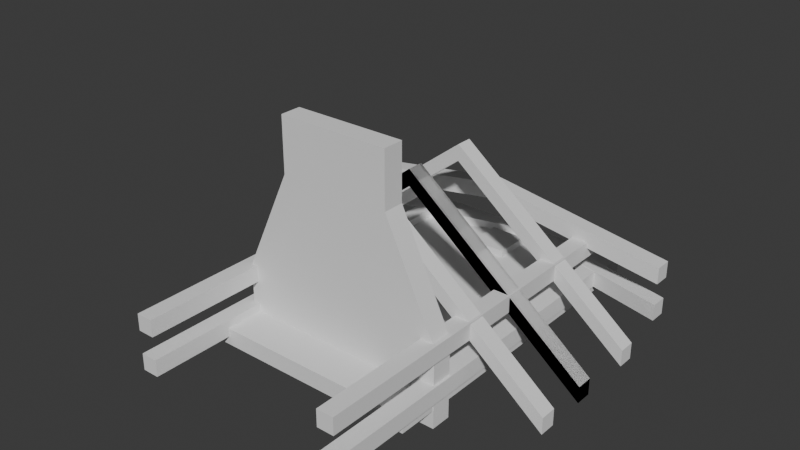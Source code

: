 # Source: Shop.blend  (saved by Blender 4.0.36; exported with 4.5.12 LTS)
import bpy
from mathutils import Matrix  # noqa: F401  (used for matrix-valued properties, if any)

bpy.ops.wm.read_factory_settings(use_empty=True)
scene = bpy.context.scene
scene.name = 'Scene'

# ---- collections
col_collection = bpy.data.collections.new('Collection'); scene.collection.children.link(col_collection)

# ---- world
world_world = bpy.data.worlds.new('World'); scene.world = world_world
world_world.use_nodes = True; world_world.node_tree.nodes.clear()
_N = world_world.node_tree.nodes; _L = world_world.node_tree.links
n0 = _N.new('ShaderNodeOutputWorld'); n0.name = 'World Output'; n0.location = (300, 300)
n1 = _N.new('ShaderNodeBackground'); n1.name = 'Background'; n1.location = (10, 300)
n1.inputs[0].default_value = (0.05088, 0.05088, 0.05088, 1.0)
_L.new(n1.outputs[0], n0.inputs[0])
n0.is_active_output = True
world_world.color = (0.05088, 0.05088, 0.05088)
world_world.use_sun_shadow = False
world_world.sun_shadow_jitter_overblur = 0.0

# ---- meshes
me_plane = bpy.data.meshes.new('Plane')
me_plane.from_pydata([(-5.809, -8.481, -0.8974), (6.223, -8.481, -0.8974), (-5.809, 10.94, -0.8974), (6.223, 10.94, -0.8974), (-5.837, -6.229, -2.908), (-0.05099, 6.877, 3.493), (-5.837, -5.04, -2.908), (-0.05099, 6.877, 2.533), (6.251, -6.229, -2.908), (6.251, -5.04, -2.908), (5.431, 8.276, -1.377), (5.431, 8.276, -0.4176), (5.431, -13.21, -1.377), (5.431, -13.21, -0.4176), (6.391, 8.276, -1.377), (6.391, 8.276, -0.4176), (6.391, -13.21, -1.377), (6.391, -13.21, -0.4176), (5.431, 8.276, 0.905), (5.431, 8.276, 1.865), (5.431, -13.21, 0.905), (5.431, -13.21, 1.865), (6.391, 8.276, 0.905), (6.391, 8.276, 1.865), (6.391, -13.21, 0.905), (6.391, -13.21, 1.865), (-6.381, 8.276, -1.377), (-6.381, 8.276, -0.4176), (-6.381, -13.21, -1.377), (-6.381, -13.21, -0.4176), (-5.421, 8.276, -1.377), (-5.421, 8.276, -0.4176), (-5.421, -13.21, -1.377), (-5.421, -13.21, -0.4176), (-6.38, 8.276, 0.905), (-6.38, 8.276, 1.865), (-6.38, -13.21, 0.905), (-6.38, -13.21, 1.865), (-5.42, 8.276, 0.905), (-5.42, 8.276, 1.865), (-5.42, -13.21, 0.905), (-5.42, -13.21, 1.865), (-10.79, -0.4101, -2.46), (-10.79, -0.4101, -1.5), (10.69, -0.4101, -2.602), (10.69, -0.4101, -1.642), (-10.79, 0.5497, -2.46), (-10.79, 0.5497, -1.5), (10.69, 0.5497, -2.602), (10.69, 0.5497, -1.642), (-10.79, 6.877, -1.352), (-10.79, 6.877, -0.3918), (10.69, 6.877, -1.352), (10.69, 6.877, -0.3918), (-10.79, 7.837, -1.352), (-10.79, 7.837, -0.3918), (10.69, 7.837, -1.352), (10.69, 7.837, -0.3918), (-0.05099, -0.4101, 5.923), (-0.05099, -0.4101, 6.883), (-0.05099, 0.5497, 5.923), (-0.05099, 0.5497, 6.883), (-10.79, -0.4101, -2.46), (-10.79, -0.4101, -1.5), (10.69, -0.4101, -2.602), (10.69, -0.4101, -1.642), (-10.79, 0.5497, -2.46), (-10.79, 0.5497, -1.5), (10.69, 0.5497, -2.602), (10.69, 0.5497, -1.642), (-0.05099, -0.4101, 5.923), (-0.05099, -0.4101, 6.883), (-0.05099, 0.5497, 5.923), (-0.05099, 0.5497, 6.883), (-10.79, 3.723, -2.46), (-10.79, 3.723, -1.5), (10.69, 3.723, -2.602), (10.69, 3.723, -1.642), (-10.79, 4.683, -2.46), (-10.79, 4.683, -1.5), (10.69, 4.683, -2.602), (10.69, 4.683, -1.642), (-0.05099, 3.723, 5.923), (-0.05099, 3.723, 6.883), (-0.05099, 4.683, 5.923), (-0.05099, 4.683, 6.883), (-10.79, -3.629, -2.46), (-10.79, -3.629, -1.5), (10.69, -3.629, -2.602), (10.69, -3.629, -1.642), (-10.79, -2.669, -2.46), (-10.79, -2.669, -1.5), (10.69, -2.669, -2.602), (10.69, -2.669, -1.642), (-0.05099, -3.629, 5.923), (-0.05099, -3.629, 6.883), (-0.05099, -2.669, 5.923), (-0.05099, -2.669, 6.883), (-10.79, 6.877, 0.8684), (-10.79, 6.877, 1.828), (10.69, 6.877, 0.8684), (10.69, 6.877, 1.828), (-10.79, 7.837, 0.8684), (-10.79, 7.837, 1.828), (10.69, 7.837, 0.8684), (10.69, 7.837, 1.828), (6.251, -6.229, 1.629), (3.316, -6.229, 7.732), (3.316, -5.04, 7.732), (6.251, -5.04, 1.629), (-3.043, -6.229, 7.732), (-5.837, -6.229, 1.77), (-5.837, -5.04, 1.77), (-3.043, -5.04, 7.732), (-0.05099, 7.837, 2.533), (-0.05099, 7.837, 3.493), (-0.05099, 9.604, -1.352), (-0.05099, 9.604, -0.3918), (-0.05099, 10.56, -1.352), (-0.05099, 10.56, -0.3918), (-10.79, 7.837, -1.352), (-0.05099, 10.56, -1.352), (-1.146, 6.798, -2.644), (-1.146, 6.798, -0.4972), (-1.146, 8.945, -2.644), (-1.146, 8.945, -0.4972), (1.001, 6.798, -2.644), (1.001, 6.798, -0.4972), (1.001, 8.945, -2.644), (1.001, 8.945, -0.4972), (3.316, -5.04, 10.84), (3.316, -6.229, 10.84), (-3.043, -6.229, 10.84), (-3.043, -5.04, 10.84), (-5.809, 10.94, -1.869), (-5.809, -8.481, -1.869), (6.223, -8.481, -1.869), (6.223, 10.94, -1.869)], [(120, 121)], [(0, 1, 3, 2), (113, 110, 132, 133), (4, 111, 112, 6), (105, 115, 5, 101), (6, 9, 8, 4), (9, 109, 106, 8), (10, 12, 13, 11), (12, 16, 17, 13), (16, 14, 15, 17), (14, 10, 11, 15), (12, 10, 14, 16), (17, 15, 11, 13), (18, 20, 21, 19), (20, 24, 25, 21), (24, 22, 23, 25), (22, 18, 19, 23), (20, 18, 22, 24), (25, 23, 19, 21), (26, 28, 29, 27), (28, 32, 33, 29), (32, 30, 31, 33), (30, 26, 27, 31), (28, 26, 30, 32), (33, 31, 27, 29), (34, 36, 37, 35), (36, 40, 41, 37), (40, 38, 39, 41), (38, 34, 35, 39), (36, 34, 38, 40), (41, 39, 35, 37), (58, 59, 45, 44), (44, 45, 49, 48), (60, 61, 47, 46), (46, 47, 43, 42), (58, 60, 46, 42), (61, 59, 43, 47), (116, 52, 53, 117), (52, 56, 57, 53), (118, 54, 55, 119), (54, 50, 51, 55), (116, 50, 54, 118), (119, 55, 51, 117), (49, 45, 59, 61), (44, 48, 60, 58), (48, 49, 61, 60), (42, 43, 59, 58), (70, 64, 65, 71), (64, 68, 69, 65), (72, 66, 67, 73), (66, 62, 63, 67), (70, 62, 66, 72), (73, 67, 63, 71), (69, 73, 71, 65), (64, 70, 72, 68), (68, 72, 73, 69), (62, 70, 71, 63), (82, 76, 77, 83), (76, 80, 81, 77), (84, 78, 79, 85), (78, 74, 75, 79), (82, 74, 78, 84), (85, 79, 75, 83), (81, 85, 83, 77), (76, 82, 84, 80), (80, 84, 85, 81), (74, 82, 83, 75), (94, 88, 89, 95), (88, 92, 93, 89), (96, 90, 91, 97), (90, 86, 87, 91), (94, 86, 90, 96), (97, 91, 87, 95), (93, 97, 95, 89), (88, 94, 96, 92), (92, 96, 97, 93), (86, 94, 95, 87), (7, 100, 101, 5), (100, 104, 105, 101), (114, 102, 103, 115), (102, 98, 99, 103), (7, 98, 102, 114), (115, 103, 99, 5), (108, 107, 106, 109), (6, 112, 113, 108, 109, 9), (110, 113, 112, 111), (8, 106, 107, 110, 111, 4), (100, 7, 114, 104), (104, 114, 115, 105), (98, 7, 5, 99), (57, 119, 117, 53), (52, 116, 118, 56), (56, 118, 119, 57), (50, 116, 117, 51), (122, 123, 125, 124), (124, 125, 129, 128), (128, 129, 127, 126), (126, 127, 123, 122), (124, 128, 126, 122), (129, 125, 123, 127), (130, 133, 132, 131), (107, 108, 130, 131), (110, 107, 131, 132), (108, 113, 133, 130), (135, 134, 137, 136), (3, 137, 134, 2), (0, 135, 136, 1), (1, 136, 137, 3), (2, 134, 135, 0)])
_uv = me_plane.uv_layers.new(name='UVMap')
_uv.uv.foreach_set('vector', [0.0, 0.0, 1.0, 0.0, 1.0, 1.0, 0.0, 1.0, 0.625, 0.25, 0.625, 0.0, 0.625, 0.0, 0.625, 0.25, 0.375, 0.0, 0.5315, 0.0, 0.5315, 0.25, 0.375, 0.25, 0.625, 0.5, 0.625, 0.625, 0.875, 0.625, 0.875, 0.5, 0.125, 0.5, 0.375, 0.5, 0.375, 0.75, 0.125, 0.75, 0.375, 0.5, 0.5268, 0.5, 0.5268, 0.75, 0.375, 0.75, 0.375, 0.0, 0.375, 0.25, 0.625, 0.25, 0.625, 0.0, 0.375, 0.25, 0.375, 0.5, 0.625, 0.5, 0.625, 0.25, 0.375, 0.5, 0.375, 0.75, 0.625, 0.75, 0.625, 0.5, 0.375, 0.75, 0.375, 1.0, 0.625, 1.0, 0.625, 0.75, 0.125, 0.5, 0.125, 0.75, 0.375, 0.75, 0.375, 0.5, 0.625, 0.5, 0.625, 0.75, 0.875, 0.75, 0.875, 0.5, 0.375, 0.0, 0.375, 0.25, 0.625, 0.25, 0.625, 0.0, 0.375, 0.25, 0.375, 0.5, 0.625, 0.5, 0.625, 0.25, 0.375, 0.5, 0.375, 0.75, 0.625, 0.75, 0.625, 0.5, 0.375, 0.75, 0.375, 1.0, 0.625, 1.0, 0.625, 0.75, 0.125, 0.5, 0.125, 0.75, 0.375, 0.75, 0.375, 0.5, 0.625, 0.5, 0.625, 0.75, 0.875, 0.75, 0.875, 0.5, 0.375, 0.0, 0.375, 0.25, 0.625, 0.25, 0.625, 0.0, 0.375, 0.25, 0.375, 0.5, 0.625, 0.5, 0.625, 0.25, 0.375, 0.5, 0.375, 0.75, 0.625, 0.75, 0.625, 0.5, 0.375, 0.75, 0.375, 1.0, 0.625, 1.0, 0.625, 0.75, 0.125, 0.5, 0.125, 0.75, 0.375, 0.75, 0.375, 0.5, 0.625, 0.5, 0.625, 0.75, 0.875, 0.75, 0.875, 0.5, 0.375, 0.0, 0.375, 0.25, 0.625, 0.25, 0.625, 0.0, 0.375, 0.25, 0.375, 0.5, 0.625, 0.5, 0.625, 0.25, 0.375, 0.5, 0.375, 0.75, 0.625, 0.75, 0.625, 0.5, 0.375, 0.75, 0.375, 1.0, 0.625, 1.0, 0.625, 0.75, 0.125, 0.5, 0.125, 0.75, 0.375, 0.75, 0.375, 0.5, 0.625, 0.5, 0.625, 0.75, 0.875, 0.75, 0.875, 0.5, 0.375, 0.125, 0.625, 0.125, 0.625, 0.25, 0.375, 0.25, 0.375, 0.25, 0.625, 0.25, 0.625, 0.5, 0.375, 0.5, 0.375, 0.625, 0.625, 0.625, 0.625, 0.75, 0.375, 0.75, 0.375, 0.75, 0.625, 0.75, 0.625, 1.0, 0.375, 1.0, 0.125, 0.625, 0.375, 0.625, 0.375, 0.75, 0.125, 0.75, 0.625, 0.625, 0.875, 0.625, 0.875, 0.75, 0.625, 0.75, 0.375, 0.125, 0.375, 0.25, 0.625, 0.25, 0.625, 0.125, 0.375, 0.25, 0.375, 0.5, 0.625, 0.5, 0.625, 0.25, 0.375, 0.625, 0.375, 0.75, 0.625, 0.75, 0.625, 0.625, 0.375, 0.75, 0.375, 1.0, 0.625, 1.0, 0.625, 0.75, 0.125, 0.625, 0.125, 0.75, 0.375, 0.75, 0.375, 0.625, 0.625, 0.625, 0.625, 0.75, 0.875, 0.75, 0.875, 0.625, 0.625, 0.5, 0.875, 0.5, 0.875, 0.625, 0.625, 0.625, 0.125, 0.5, 0.375, 0.5, 0.375, 0.625, 0.125, 0.625, 0.375, 0.5, 0.625, 0.5, 0.625, 0.625, 0.375, 0.625, 0.375, 0.0, 0.625, 0.0, 0.625, 0.125, 0.375, 0.125, 0.375, 0.125, 0.375, 0.25, 0.625, 0.25, 0.625, 0.125, 0.375, 0.25, 0.375, 0.5, 0.625, 0.5, 0.625, 0.25, 0.375, 0.625, 0.375, 0.75, 0.625, 0.75, 0.625, 0.625, 0.375, 0.75, 0.375, 1.0, 0.625, 1.0, 0.625, 0.75, 0.125, 0.625, 0.125, 0.75, 0.375, 0.75, 0.375, 0.625, 0.625, 0.625, 0.625, 0.75, 0.875, 0.75, 0.875, 0.625, 0.625, 0.5, 0.625, 0.625, 0.875, 0.625, 0.875, 0.5, 0.125, 0.5, 0.125, 0.625, 0.375, 0.625, 0.375, 0.5, 0.375, 0.5, 0.375, 0.625, 0.625, 0.625, 0.625, 0.5, 0.375, 0.0, 0.375, 0.125, 0.625, 0.125, 0.625, 0.0, 0.375, 0.125, 0.375, 0.25, 0.625, 0.25, 0.625, 0.125, 0.375, 0.25, 0.375, 0.5, 0.625, 0.5, 0.625, 0.25, 0.375, 0.625, 0.375, 0.75, 0.625, 0.75, 0.625, 0.625, 0.375, 0.75, 0.375, 1.0, 0.625, 1.0, 0.625, 0.75, 0.125, 0.625, 0.125, 0.75, 0.375, 0.75, 0.375, 0.625, 0.625, 0.625, 0.625, 0.75, 0.875, 0.75, 0.875, 0.625, 0.625, 0.5, 0.625, 0.625, 0.875, 0.625, 0.875, 0.5, 0.125, 0.5, 0.125, 0.625, 0.375, 0.625, 0.375, 0.5, 0.375, 0.5, 0.375, 0.625, 0.625, 0.625, 0.625, 0.5, 0.375, 0.0, 0.375, 0.125, 0.625, 0.125, 0.625, 0.0, 0.375, 0.125, 0.375, 0.25, 0.625, 0.25, 0.625, 0.125, 0.375, 0.25, 0.375, 0.5, 0.625, 0.5, 0.625, 0.25, 0.375, 0.625, 0.375, 0.75, 0.625, 0.75, 0.625, 0.625, 0.375, 0.75, 0.375, 1.0, 0.625, 1.0, 0.625, 0.75, 0.125, 0.625, 0.125, 0.75, 0.375, 0.75, 0.375, 0.625, 0.625, 0.625, 0.625, 0.75, 0.875, 0.75, 0.875, 0.625, 0.625, 0.5, 0.625, 0.625, 0.875, 0.625, 0.875, 0.5, 0.125, 0.5, 0.125, 0.625, 0.375, 0.625, 0.375, 0.5, 0.375, 0.5, 0.375, 0.625, 0.625, 0.625, 0.625, 0.5, 0.375, 0.0, 0.375, 0.125, 0.625, 0.125, 0.625, 0.0, 0.375, 0.125, 0.375, 0.25, 0.625, 0.25, 0.625, 0.125, 0.375, 0.25, 0.375, 0.5, 0.625, 0.5, 0.625, 0.25, 0.375, 0.625, 0.375, 0.75, 0.625, 0.75, 0.625, 0.625, 0.375, 0.75, 0.375, 1.0, 0.625, 1.0, 0.625, 0.75, 0.125, 0.625, 0.125, 0.75, 0.375, 0.75, 0.375, 0.625, 0.625, 0.625, 0.625, 0.75, 0.875, 0.75, 0.875, 0.625, 0.6857, 0.5, 0.6857, 0.75, 0.5268, 0.75, 0.5268, 0.5, 0.375, 0.25, 0.5315, 0.25, 0.625, 0.3078, 0.625, 0.4393, 0.5268, 0.5, 0.375, 0.5, 0.625, 0.0, 0.625, 0.25, 0.5315, 0.25, 0.5315, 0.0, 0.375, 0.75, 0.5268, 0.75, 0.625, 0.8107, 0.625, 0.9422, 0.5315, 1.0, 0.375, 1.0, 0.125, 0.5, 0.125, 0.625, 0.375, 0.625, 0.375, 0.5, 0.375, 0.5, 0.375, 0.625, 0.625, 0.625, 0.625, 0.5, 0.375, 0.0, 0.375, 0.125, 0.625, 0.125, 0.625, 0.0, 0.625, 0.5, 0.625, 0.625, 0.875, 0.625, 0.875, 0.5, 0.125, 0.5, 0.125, 0.625, 0.375, 0.625, 0.375, 0.5, 0.375, 0.5, 0.375, 0.625, 0.625, 0.625, 0.625, 0.5, 0.375, 0.0, 0.375, 0.125, 0.625, 0.125, 0.625, 0.0, 0.375, 0.0, 0.625, 0.0, 0.625, 0.25, 0.375, 0.25, 0.375, 0.25, 0.625, 0.25, 0.625, 0.5, 0.375, 0.5, 0.375, 0.5, 0.625, 0.5, 0.625, 0.75, 0.375, 0.75, 0.375, 0.75, 0.625, 0.75, 0.625, 1.0, 0.375, 1.0, 0.125, 0.5, 0.375, 0.5, 0.375, 0.75, 0.125, 0.75, 0.625, 0.5, 0.875, 0.5, 0.875, 0.75, 0.625, 0.75, 0.6857, 0.5, 0.8172, 0.5, 0.8172, 0.75, 0.6857, 0.75, 0.6857, 0.75, 0.6857, 0.5, 0.6857, 0.5, 0.6857, 0.75, 0.625, 0.9422, 0.625, 0.8107, 0.625, 0.8107, 0.625, 0.9422, 0.625, 0.4393, 0.625, 0.3078, 0.625, 0.3078, 0.625, 0.4393, 0.0, 0.0, 0.0, 1.0, 1.0, 1.0, 1.0, 0.0, 1.0, 1.0, 1.0, 1.0, 0.0, 1.0, 0.0, 1.0, 0.0, 0.0, 0.0, 0.0, 1.0, 0.0, 1.0, 0.0, 1.0, 0.0, 1.0, 0.0, 1.0, 1.0, 1.0, 1.0, 0.0, 1.0, 0.0, 1.0, 0.0, 0.0, 0.0, 0.0])
me_plane.update()
me_cylinder = bpy.data.meshes.new('Cylinder')
me_cylinder.from_pydata([(0.0, 1.0, -1.0), (0.0, 1.0, 1.0), (0.1951, 0.9808, -1.0), (0.1951, 0.9808, 1.0), (0.3827, 0.9239, -1.0), (0.3827, 0.9239, 1.0), (0.5556, 0.8315, -1.0), (0.5556, 0.8315, 1.0), (0.7071, 0.7071, -1.0), (0.7071, 0.7071, 1.0), (0.8315, 0.5556, -1.0), (0.8315, 0.5556, 1.0), (0.9239, 0.3827, -1.0), (0.9239, 0.3827, 1.0), (0.9808, 0.1951, -1.0), (0.9808, 0.1951, 1.0), (1.0, 0.0, -1.0), (1.0, 0.0, 1.0), (0.9808, -0.1951, -1.0), (0.9808, -0.1951, 1.0), (0.9239, -0.3827, -1.0), (0.9239, -0.3827, 1.0), (0.8315, -0.5556, -1.0), (0.8315, -0.5556, 1.0), (0.7071, -0.7071, -1.0), (0.7071, -0.7071, 1.0), (0.5556, -0.8315, -1.0), (0.5556, -0.8315, 1.0), (0.3827, -0.9239, -1.0), (0.3827, -0.9239, 1.0), (0.1951, -0.9808, -1.0), (0.1951, -0.9808, 1.0), (0.0, -1.0, -1.0), (0.0, -1.0, 1.0), (-0.1951, -0.9808, -1.0), (-0.1951, -0.9808, 1.0), (-0.3827, -0.9239, -1.0), (-0.3827, -0.9239, 1.0), (-0.5556, -0.8315, -1.0), (-0.5556, -0.8315, 1.0), (-0.7071, -0.7071, -1.0), (-0.7071, -0.7071, 1.0), (-0.8315, -0.5556, -1.0), (-0.8315, -0.5556, 1.0), (-0.9239, -0.3827, -1.0), (-0.9239, -0.3827, 1.0), (-0.9808, -0.1951, -1.0), (-0.9808, -0.1951, 1.0), (-1.0, 0.0, -1.0), (-1.0, 0.0, 1.0), (-0.9808, 0.1951, -1.0), (-0.9808, 0.1951, 1.0), (-0.9239, 0.3827, -1.0), (-0.9239, 0.3827, 1.0), (-0.8315, 0.5556, -1.0), (-0.8315, 0.5556, 1.0), (-0.7071, 0.7071, -1.0), (-0.7071, 0.7071, 1.0), (-0.5556, 0.8315, -1.0), (-0.5556, 0.8315, 1.0), (-0.3827, 0.9239, -1.0), (-0.3827, 0.9239, 1.0), (-0.1951, 0.9808, -1.0), (-0.1951, 0.9808, 1.0)], [], [(0, 1, 3, 2), (2, 3, 5, 4), (4, 5, 7, 6), (6, 7, 9, 8), (8, 9, 11, 10), (10, 11, 13, 12), (12, 13, 15, 14), (14, 15, 17, 16), (16, 17, 19, 18), (18, 19, 21, 20), (20, 21, 23, 22), (22, 23, 25, 24), (24, 25, 27, 26), (26, 27, 29, 28), (28, 29, 31, 30), (30, 31, 33, 32), (32, 33, 35, 34), (34, 35, 37, 36), (36, 37, 39, 38), (38, 39, 41, 40), (40, 41, 43, 42), (42, 43, 45, 44), (44, 45, 47, 46), (46, 47, 49, 48), (48, 49, 51, 50), (50, 51, 53, 52), (52, 53, 55, 54), (54, 55, 57, 56), (56, 57, 59, 58), (58, 59, 61, 60), (3, 1, 63, 61, 59, 57, 55, 53, 51, 49, 47, 45, 43, 41, 39, 37, 35, 33, 31, 29, 27, 25, 23, 21, 19, 17, 15, 13, 11, 9, 7, 5), (60, 61, 63, 62), (62, 63, 1, 0), (0, 2, 4, 6, 8, 10, 12, 14, 16, 18, 20, 22, 24, 26, 28, 30, 32, 34, 36, 38, 40, 42, 44, 46, 48, 50, 52, 54, 56, 58, 60, 62)])
_uv = me_cylinder.uv_layers.new(name='UVMap')
_uv.uv.foreach_set('vector', [1.0, 0.5, 1.0, 1.0, 0.9688, 1.0, 0.9688, 0.5, 0.9688, 0.5, 0.9688, 1.0, 0.9375, 1.0, 0.9375, 0.5, 0.9375, 0.5, 0.9375, 1.0, 0.9062, 1.0, 0.9062, 0.5, 0.9062, 0.5, 0.9062, 1.0, 0.875, 1.0, 0.875, 0.5, 0.875, 0.5, 0.875, 1.0, 0.8438, 1.0, 0.8438, 0.5, 0.8438, 0.5, 0.8438, 1.0, 0.8125, 1.0, 0.8125, 0.5, 0.8125, 0.5, 0.8125, 1.0, 0.7812, 1.0, 0.7812, 0.5, 0.7812, 0.5, 0.7812, 1.0, 0.75, 1.0, 0.75, 0.5, 0.75, 0.5, 0.75, 1.0, 0.7188, 1.0, 0.7188, 0.5, 0.7188, 0.5, 0.7188, 1.0, 0.6875, 1.0, 0.6875, 0.5, 0.6875, 0.5, 0.6875, 1.0, 0.6562, 1.0, 0.6562, 0.5, 0.6562, 0.5, 0.6562, 1.0, 0.625, 1.0, 0.625, 0.5, 0.625, 0.5, 0.625, 1.0, 0.5938, 1.0, 0.5938, 0.5, 0.5938, 0.5, 0.5938, 1.0, 0.5625, 1.0, 0.5625, 0.5, 0.5625, 0.5, 0.5625, 1.0, 0.5312, 1.0, 0.5312, 0.5, 0.5312, 0.5, 0.5312, 1.0, 0.5, 1.0, 0.5, 0.5, 0.5, 0.5, 0.5, 1.0, 0.4688, 1.0, 0.4688, 0.5, 0.4688, 0.5, 0.4688, 1.0, 0.4375, 1.0, 0.4375, 0.5, 0.4375, 0.5, 0.4375, 1.0, 0.4062, 1.0, 0.4062, 0.5, 0.4062, 0.5, 0.4062, 1.0, 0.375, 1.0, 0.375, 0.5, 0.375, 0.5, 0.375, 1.0, 0.3438, 1.0, 0.3438, 0.5, 0.3438, 0.5, 0.3438, 1.0, 0.3125, 1.0, 0.3125, 0.5, 0.3125, 0.5, 0.3125, 1.0, 0.2812, 1.0, 0.2812, 0.5, 0.2812, 0.5, 0.2812, 1.0, 0.25, 1.0, 0.25, 0.5, 0.25, 0.5, 0.25, 1.0, 0.2188, 1.0, 0.2188, 0.5, 0.2188, 0.5, 0.2188, 1.0, 0.1875, 1.0, 0.1875, 0.5, 0.1875, 0.5, 0.1875, 1.0, 0.1562, 1.0, 0.1562, 0.5, 0.1562, 0.5, 0.1562, 1.0, 0.125, 1.0, 0.125, 0.5, 0.125, 0.5, 0.125, 1.0, 0.09375, 1.0, 0.09375, 0.5, 0.09375, 0.5, 0.09375, 1.0, 0.0625, 1.0, 0.0625, 0.5, 0.2968, 0.4854, 0.25, 0.49, 0.2032, 0.4854, 0.1582, 0.4717, 0.1167, 0.4496, 0.08029, 0.4197, 0.05045, 0.3833, 0.02827, 0.3418, 0.01461, 0.2968, 0.01, 0.25, 0.01461, 0.2032, 0.02827, 0.1582, 0.05045, 0.1167, 0.08029, 0.08029, 0.1167, 0.05045, 0.1582, 0.02827, 0.2032, 0.01461, 0.25, 0.01, 0.2968, 0.01461, 0.3418, 0.02827, 0.3833, 0.05045, 0.4197, 0.08029, 0.4496, 0.1167, 0.4717, 0.1582, 0.4854, 0.2032, 0.49, 0.25, 0.4854, 0.2968, 0.4717, 0.3418, 0.4496, 0.3833, 0.4197, 0.4197, 0.3833, 0.4496, 0.3418, 0.4717, 0.0625, 0.5, 0.0625, 1.0, 0.03125, 1.0, 0.03125, 0.5, 0.03125, 0.5, 0.03125, 1.0, 0.0, 1.0, 0.0, 0.5, 0.75, 0.49, 0.7968, 0.4854, 0.8418, 0.4717, 0.8833, 0.4496, 0.9197, 0.4197, 0.9496, 0.3833, 0.9717, 0.3418, 0.9854, 0.2968, 0.99, 0.25, 0.9854, 0.2032, 0.9717, 0.1582, 0.9496, 0.1167, 0.9197, 0.08029, 0.8833, 0.05045, 0.8418, 0.02827, 0.7968, 0.01461, 0.75, 0.01, 0.7032, 0.01461, 0.6582, 0.02827, 0.6167, 0.05045, 0.5803, 0.08029, 0.5504, 0.1167, 0.5283, 0.1582, 0.5146, 0.2032, 0.51, 0.25, 0.5146, 0.2968, 0.5283, 0.3418, 0.5504, 0.3833, 0.5803, 0.4197, 0.6167, 0.4496, 0.6582, 0.4717, 0.7032, 0.4854])
me_cylinder.update()
me_cylinder_001 = bpy.data.meshes.new('Cylinder.001')
me_cylinder_001.from_pydata([(0.0, 1.0, -1.0), (0.0, 1.0, 1.0), (0.1951, 0.9808, -1.0), (0.1951, 0.9808, 1.0), (0.3827, 0.9239, -1.0), (0.3827, 0.9239, 1.0), (0.5556, 0.8315, -1.0), (0.5556, 0.8315, 1.0), (0.7071, 0.7071, -1.0), (0.7071, 0.7071, 1.0), (0.8315, 0.5556, -1.0), (0.8315, 0.5556, 1.0), (0.9239, 0.3827, -1.0), (0.9239, 0.3827, 1.0), (0.9808, 0.1951, -1.0), (0.9808, 0.1951, 1.0), (1.0, 0.0, -1.0), (1.0, 0.0, 1.0), (0.9808, -0.1951, -1.0), (0.9808, -0.1951, 1.0), (0.9239, -0.3827, -1.0), (0.9239, -0.3827, 1.0), (0.8315, -0.5556, -1.0), (0.8315, -0.5556, 1.0), (0.7071, -0.7071, -1.0), (0.7071, -0.7071, 1.0), (0.5556, -0.8315, -1.0), (0.5556, -0.8315, 1.0), (0.3827, -0.9239, -1.0), (0.3827, -0.9239, 1.0), (0.1951, -0.9808, -1.0), (0.1951, -0.9808, 1.0), (0.0, -1.0, -1.0), (0.0, -1.0, 1.0), (-0.1951, -0.9808, -1.0), (-0.1951, -0.9808, 1.0), (-0.3827, -0.9239, -1.0), (-0.3827, -0.9239, 1.0), (-0.5556, -0.8315, -1.0), (-0.5556, -0.8315, 1.0), (-0.7071, -0.7071, -1.0), (-0.7071, -0.7071, 1.0), (-0.8315, -0.5556, -1.0), (-0.8315, -0.5556, 1.0), (-0.9239, -0.3827, -1.0), (-0.9239, -0.3827, 1.0), (-0.9808, -0.1951, -1.0), (-0.9808, -0.1951, 1.0), (-1.0, 0.0, -1.0), (-1.0, 0.0, 1.0), (-0.9808, 0.1951, -1.0), (-0.9808, 0.1951, 1.0), (-0.9239, 0.3827, -1.0), (-0.9239, 0.3827, 1.0), (-0.8315, 0.5556, -1.0), (-0.8315, 0.5556, 1.0), (-0.7071, 0.7071, -1.0), (-0.7071, 0.7071, 1.0), (-0.5556, 0.8315, -1.0), (-0.5556, 0.8315, 1.0), (-0.3827, 0.9239, -1.0), (-0.3827, 0.9239, 1.0), (-0.1951, 0.9808, -1.0), (-0.1951, 0.9808, 1.0)], [], [(0, 1, 3, 2), (2, 3, 5, 4), (4, 5, 7, 6), (6, 7, 9, 8), (8, 9, 11, 10), (10, 11, 13, 12), (12, 13, 15, 14), (14, 15, 17, 16), (16, 17, 19, 18), (18, 19, 21, 20), (20, 21, 23, 22), (22, 23, 25, 24), (24, 25, 27, 26), (26, 27, 29, 28), (28, 29, 31, 30), (30, 31, 33, 32), (32, 33, 35, 34), (34, 35, 37, 36), (36, 37, 39, 38), (38, 39, 41, 40), (40, 41, 43, 42), (42, 43, 45, 44), (44, 45, 47, 46), (46, 47, 49, 48), (48, 49, 51, 50), (50, 51, 53, 52), (52, 53, 55, 54), (54, 55, 57, 56), (56, 57, 59, 58), (58, 59, 61, 60), (3, 1, 63, 61, 59, 57, 55, 53, 51, 49, 47, 45, 43, 41, 39, 37, 35, 33, 31, 29, 27, 25, 23, 21, 19, 17, 15, 13, 11, 9, 7, 5), (60, 61, 63, 62), (62, 63, 1, 0), (0, 2, 4, 6, 8, 10, 12, 14, 16, 18, 20, 22, 24, 26, 28, 30, 32, 34, 36, 38, 40, 42, 44, 46, 48, 50, 52, 54, 56, 58, 60, 62)])
_uv = me_cylinder_001.uv_layers.new(name='UVMap')
_uv.uv.foreach_set('vector', [1.0, 0.5, 1.0, 1.0, 0.9688, 1.0, 0.9688, 0.5, 0.9688, 0.5, 0.9688, 1.0, 0.9375, 1.0, 0.9375, 0.5, 0.9375, 0.5, 0.9375, 1.0, 0.9062, 1.0, 0.9062, 0.5, 0.9062, 0.5, 0.9062, 1.0, 0.875, 1.0, 0.875, 0.5, 0.875, 0.5, 0.875, 1.0, 0.8438, 1.0, 0.8438, 0.5, 0.8438, 0.5, 0.8438, 1.0, 0.8125, 1.0, 0.8125, 0.5, 0.8125, 0.5, 0.8125, 1.0, 0.7812, 1.0, 0.7812, 0.5, 0.7812, 0.5, 0.7812, 1.0, 0.75, 1.0, 0.75, 0.5, 0.75, 0.5, 0.75, 1.0, 0.7188, 1.0, 0.7188, 0.5, 0.7188, 0.5, 0.7188, 1.0, 0.6875, 1.0, 0.6875, 0.5, 0.6875, 0.5, 0.6875, 1.0, 0.6562, 1.0, 0.6562, 0.5, 0.6562, 0.5, 0.6562, 1.0, 0.625, 1.0, 0.625, 0.5, 0.625, 0.5, 0.625, 1.0, 0.5938, 1.0, 0.5938, 0.5, 0.5938, 0.5, 0.5938, 1.0, 0.5625, 1.0, 0.5625, 0.5, 0.5625, 0.5, 0.5625, 1.0, 0.5312, 1.0, 0.5312, 0.5, 0.5312, 0.5, 0.5312, 1.0, 0.5, 1.0, 0.5, 0.5, 0.5, 0.5, 0.5, 1.0, 0.4688, 1.0, 0.4688, 0.5, 0.4688, 0.5, 0.4688, 1.0, 0.4375, 1.0, 0.4375, 0.5, 0.4375, 0.5, 0.4375, 1.0, 0.4062, 1.0, 0.4062, 0.5, 0.4062, 0.5, 0.4062, 1.0, 0.375, 1.0, 0.375, 0.5, 0.375, 0.5, 0.375, 1.0, 0.3438, 1.0, 0.3438, 0.5, 0.3438, 0.5, 0.3438, 1.0, 0.3125, 1.0, 0.3125, 0.5, 0.3125, 0.5, 0.3125, 1.0, 0.2812, 1.0, 0.2812, 0.5, 0.2812, 0.5, 0.2812, 1.0, 0.25, 1.0, 0.25, 0.5, 0.25, 0.5, 0.25, 1.0, 0.2188, 1.0, 0.2188, 0.5, 0.2188, 0.5, 0.2188, 1.0, 0.1875, 1.0, 0.1875, 0.5, 0.1875, 0.5, 0.1875, 1.0, 0.1562, 1.0, 0.1562, 0.5, 0.1562, 0.5, 0.1562, 1.0, 0.125, 1.0, 0.125, 0.5, 0.125, 0.5, 0.125, 1.0, 0.09375, 1.0, 0.09375, 0.5, 0.09375, 0.5, 0.09375, 1.0, 0.0625, 1.0, 0.0625, 0.5, 0.2968, 0.4854, 0.25, 0.49, 0.2032, 0.4854, 0.1582, 0.4717, 0.1167, 0.4496, 0.08029, 0.4197, 0.05045, 0.3833, 0.02827, 0.3418, 0.01461, 0.2968, 0.01, 0.25, 0.01461, 0.2032, 0.02827, 0.1582, 0.05045, 0.1167, 0.08029, 0.08029, 0.1167, 0.05045, 0.1582, 0.02827, 0.2032, 0.01461, 0.25, 0.01, 0.2968, 0.01461, 0.3418, 0.02827, 0.3833, 0.05045, 0.4197, 0.08029, 0.4496, 0.1167, 0.4717, 0.1582, 0.4854, 0.2032, 0.49, 0.25, 0.4854, 0.2968, 0.4717, 0.3418, 0.4496, 0.3833, 0.4197, 0.4197, 0.3833, 0.4496, 0.3418, 0.4717, 0.0625, 0.5, 0.0625, 1.0, 0.03125, 1.0, 0.03125, 0.5, 0.03125, 0.5, 0.03125, 1.0, 0.0, 1.0, 0.0, 0.5, 0.75, 0.49, 0.7968, 0.4854, 0.8418, 0.4717, 0.8833, 0.4496, 0.9197, 0.4197, 0.9496, 0.3833, 0.9717, 0.3418, 0.9854, 0.2968, 0.99, 0.25, 0.9854, 0.2032, 0.9717, 0.1582, 0.9496, 0.1167, 0.9197, 0.08029, 0.8833, 0.05045, 0.8418, 0.02827, 0.7968, 0.01461, 0.75, 0.01, 0.7032, 0.01461, 0.6582, 0.02827, 0.6167, 0.05045, 0.5803, 0.08029, 0.5504, 0.1167, 0.5283, 0.1582, 0.5146, 0.2032, 0.51, 0.25, 0.5146, 0.2968, 0.5283, 0.3418, 0.5504, 0.3833, 0.5803, 0.4197, 0.6167, 0.4496, 0.6582, 0.4717, 0.7032, 0.4854])
me_cylinder_001.update()
me_cylinder_002 = bpy.data.meshes.new('Cylinder.002')
me_cylinder_002.from_pydata([(0.0, 1.0, -1.0), (0.0, 1.0, 1.0), (0.1951, 0.9808, -1.0), (0.1951, 0.9808, 1.0), (0.3827, 0.9239, -1.0), (0.3827, 0.9239, 1.0), (0.5556, 0.8315, -1.0), (0.5556, 0.8315, 1.0), (0.7071, 0.7071, -1.0), (0.7071, 0.7071, 1.0), (0.8315, 0.5556, -1.0), (0.8315, 0.5556, 1.0), (0.9239, 0.3827, -1.0), (0.9239, 0.3827, 1.0), (0.9808, 0.1951, -1.0), (0.9808, 0.1951, 1.0), (1.0, 0.0, -1.0), (1.0, 0.0, 1.0), (0.9808, -0.1951, -1.0), (0.9808, -0.1951, 1.0), (0.9239, -0.3827, -1.0), (0.9239, -0.3827, 1.0), (0.8315, -0.5556, -1.0), (0.8315, -0.5556, 1.0), (0.7071, -0.7071, -1.0), (0.7071, -0.7071, 1.0), (0.5556, -0.8315, -1.0), (0.5556, -0.8315, 1.0), (0.3827, -0.9239, -1.0), (0.3827, -0.9239, 1.0), (0.1951, -0.9808, -1.0), (0.1951, -0.9808, 1.0), (0.0, -1.0, -1.0), (0.0, -1.0, 1.0), (-0.1951, -0.9808, -1.0), (-0.1951, -0.9808, 1.0), (-0.3827, -0.9239, -1.0), (-0.3827, -0.9239, 1.0), (-0.5556, -0.8315, -1.0), (-0.5556, -0.8315, 1.0), (-0.7071, -0.7071, -1.0), (-0.7071, -0.7071, 1.0), (-0.8315, -0.5556, -1.0), (-0.8315, -0.5556, 1.0), (-0.9239, -0.3827, -1.0), (-0.9239, -0.3827, 1.0), (-0.9808, -0.1951, -1.0), (-0.9808, -0.1951, 1.0), (-1.0, 0.0, -1.0), (-1.0, 0.0, 1.0), (-0.9808, 0.1951, -1.0), (-0.9808, 0.1951, 1.0), (-0.9239, 0.3827, -1.0), (-0.9239, 0.3827, 1.0), (-0.8315, 0.5556, -1.0), (-0.8315, 0.5556, 1.0), (-0.7071, 0.7071, -1.0), (-0.7071, 0.7071, 1.0), (-0.5556, 0.8315, -1.0), (-0.5556, 0.8315, 1.0), (-0.3827, 0.9239, -1.0), (-0.3827, 0.9239, 1.0), (-0.1951, 0.9808, -1.0), (-0.1951, 0.9808, 1.0)], [], [(0, 1, 3, 2), (2, 3, 5, 4), (4, 5, 7, 6), (6, 7, 9, 8), (8, 9, 11, 10), (10, 11, 13, 12), (12, 13, 15, 14), (14, 15, 17, 16), (16, 17, 19, 18), (18, 19, 21, 20), (20, 21, 23, 22), (22, 23, 25, 24), (24, 25, 27, 26), (26, 27, 29, 28), (28, 29, 31, 30), (30, 31, 33, 32), (32, 33, 35, 34), (34, 35, 37, 36), (36, 37, 39, 38), (38, 39, 41, 40), (40, 41, 43, 42), (42, 43, 45, 44), (44, 45, 47, 46), (46, 47, 49, 48), (48, 49, 51, 50), (50, 51, 53, 52), (52, 53, 55, 54), (54, 55, 57, 56), (56, 57, 59, 58), (58, 59, 61, 60), (3, 1, 63, 61, 59, 57, 55, 53, 51, 49, 47, 45, 43, 41, 39, 37, 35, 33, 31, 29, 27, 25, 23, 21, 19, 17, 15, 13, 11, 9, 7, 5), (60, 61, 63, 62), (62, 63, 1, 0), (0, 2, 4, 6, 8, 10, 12, 14, 16, 18, 20, 22, 24, 26, 28, 30, 32, 34, 36, 38, 40, 42, 44, 46, 48, 50, 52, 54, 56, 58, 60, 62)])
_uv = me_cylinder_002.uv_layers.new(name='UVMap')
_uv.uv.foreach_set('vector', [1.0, 0.5, 1.0, 1.0, 0.9688, 1.0, 0.9688, 0.5, 0.9688, 0.5, 0.9688, 1.0, 0.9375, 1.0, 0.9375, 0.5, 0.9375, 0.5, 0.9375, 1.0, 0.9062, 1.0, 0.9062, 0.5, 0.9062, 0.5, 0.9062, 1.0, 0.875, 1.0, 0.875, 0.5, 0.875, 0.5, 0.875, 1.0, 0.8438, 1.0, 0.8438, 0.5, 0.8438, 0.5, 0.8438, 1.0, 0.8125, 1.0, 0.8125, 0.5, 0.8125, 0.5, 0.8125, 1.0, 0.7812, 1.0, 0.7812, 0.5, 0.7812, 0.5, 0.7812, 1.0, 0.75, 1.0, 0.75, 0.5, 0.75, 0.5, 0.75, 1.0, 0.7188, 1.0, 0.7188, 0.5, 0.7188, 0.5, 0.7188, 1.0, 0.6875, 1.0, 0.6875, 0.5, 0.6875, 0.5, 0.6875, 1.0, 0.6562, 1.0, 0.6562, 0.5, 0.6562, 0.5, 0.6562, 1.0, 0.625, 1.0, 0.625, 0.5, 0.625, 0.5, 0.625, 1.0, 0.5938, 1.0, 0.5938, 0.5, 0.5938, 0.5, 0.5938, 1.0, 0.5625, 1.0, 0.5625, 0.5, 0.5625, 0.5, 0.5625, 1.0, 0.5312, 1.0, 0.5312, 0.5, 0.5312, 0.5, 0.5312, 1.0, 0.5, 1.0, 0.5, 0.5, 0.5, 0.5, 0.5, 1.0, 0.4688, 1.0, 0.4688, 0.5, 0.4688, 0.5, 0.4688, 1.0, 0.4375, 1.0, 0.4375, 0.5, 0.4375, 0.5, 0.4375, 1.0, 0.4062, 1.0, 0.4062, 0.5, 0.4062, 0.5, 0.4062, 1.0, 0.375, 1.0, 0.375, 0.5, 0.375, 0.5, 0.375, 1.0, 0.3438, 1.0, 0.3438, 0.5, 0.3438, 0.5, 0.3438, 1.0, 0.3125, 1.0, 0.3125, 0.5, 0.3125, 0.5, 0.3125, 1.0, 0.2812, 1.0, 0.2812, 0.5, 0.2812, 0.5, 0.2812, 1.0, 0.25, 1.0, 0.25, 0.5, 0.25, 0.5, 0.25, 1.0, 0.2188, 1.0, 0.2188, 0.5, 0.2188, 0.5, 0.2188, 1.0, 0.1875, 1.0, 0.1875, 0.5, 0.1875, 0.5, 0.1875, 1.0, 0.1562, 1.0, 0.1562, 0.5, 0.1562, 0.5, 0.1562, 1.0, 0.125, 1.0, 0.125, 0.5, 0.125, 0.5, 0.125, 1.0, 0.09375, 1.0, 0.09375, 0.5, 0.09375, 0.5, 0.09375, 1.0, 0.0625, 1.0, 0.0625, 0.5, 0.2968, 0.4854, 0.25, 0.49, 0.2032, 0.4854, 0.1582, 0.4717, 0.1167, 0.4496, 0.08029, 0.4197, 0.05045, 0.3833, 0.02827, 0.3418, 0.01461, 0.2968, 0.01, 0.25, 0.01461, 0.2032, 0.02827, 0.1582, 0.05045, 0.1167, 0.08029, 0.08029, 0.1167, 0.05045, 0.1582, 0.02827, 0.2032, 0.01461, 0.25, 0.01, 0.2968, 0.01461, 0.3418, 0.02827, 0.3833, 0.05045, 0.4197, 0.08029, 0.4496, 0.1167, 0.4717, 0.1582, 0.4854, 0.2032, 0.49, 0.25, 0.4854, 0.2968, 0.4717, 0.3418, 0.4496, 0.3833, 0.4197, 0.4197, 0.3833, 0.4496, 0.3418, 0.4717, 0.0625, 0.5, 0.0625, 1.0, 0.03125, 1.0, 0.03125, 0.5, 0.03125, 0.5, 0.03125, 1.0, 0.0, 1.0, 0.0, 0.5, 0.75, 0.49, 0.7968, 0.4854, 0.8418, 0.4717, 0.8833, 0.4496, 0.9197, 0.4197, 0.9496, 0.3833, 0.9717, 0.3418, 0.9854, 0.2968, 0.99, 0.25, 0.9854, 0.2032, 0.9717, 0.1582, 0.9496, 0.1167, 0.9197, 0.08029, 0.8833, 0.05045, 0.8418, 0.02827, 0.7968, 0.01461, 0.75, 0.01, 0.7032, 0.01461, 0.6582, 0.02827, 0.6167, 0.05045, 0.5803, 0.08029, 0.5504, 0.1167, 0.5283, 0.1582, 0.5146, 0.2032, 0.51, 0.25, 0.5146, 0.2968, 0.5283, 0.3418, 0.5504, 0.3833, 0.5803, 0.4197, 0.6167, 0.4496, 0.6582, 0.4717, 0.7032, 0.4854])
me_cylinder_002.update()

# ---- objects
ob_plane = bpy.data.objects.new('Plane', me_plane)
ob_cylinder = bpy.data.objects.new('Cylinder', me_cylinder)
ob_cylinder_001 = bpy.data.objects.new('Cylinder.001', me_cylinder_001)
ob_cylinder_002 = bpy.data.objects.new('Cylinder.002', me_cylinder_002)

# ---- transforms, parenting, visibility, modifiers, constraints
ob_plane.location = (0.0, 0.0, 0.0)
ob_plane.scale = (10.0, 10.0, 10.0)
ob_cylinder.location = (35.71, -30.11, -8.855)
ob_cylinder.scale = (-7.532, -7.532, -7.532)
ob_cylinder_001.location = (-0.2285, -30.11, -8.855)
ob_cylinder_001.scale = (-7.532, -7.532, -7.532)
ob_cylinder_002.location = (-34.53, -30.11, -8.855)
ob_cylinder_002.scale = (-7.532, -7.532, -7.532)

# ---- collection membership
col_collection.objects.link(ob_plane)
col_collection.objects.link(ob_cylinder)
col_collection.objects.link(ob_cylinder_001)
col_collection.objects.link(ob_cylinder_002)

# ---- scene / render settings (as saved in the file)
scene.frame_start = 1; scene.frame_end = 250; scene.frame_set(1)
scene.render.engine = 'BLENDER_EEVEE_NEXT'
scene.cycles.sampling_pattern = 'TABULATED_SOBOL'
bpy.context.view_layer.update()

# ---- added for rendering (the .blend has no active camera and no usable light): camera, sun
cam_auto = bpy.data.cameras.new('AutoCamera')
cam_auto.lens = 50.0
cam_auto.sensor_width = 36.0
cam_auto.clip_end = 5703.2
ob_auto_camera = bpy.data.objects.new('AutoCamera', cam_auto)
scene.collection.objects.link(ob_auto_camera)
ob_auto_camera.location = (324.46, -401.298, 299.658)
ob_auto_camera.rotation_euler = (1.09748, -7.21219e-08, 0.694738)
scene.camera = ob_auto_camera
light_auto_sun = bpy.data.lights.new('AutoSun', 'SUN')
light_auto_sun.energy = 3.0
light_auto_sun.angle = 0.0523599
ob_auto_sun = bpy.data.objects.new('AutoSun', light_auto_sun)
scene.collection.objects.link(ob_auto_sun)
ob_auto_sun.rotation_euler = (0.872665, 0.174533, 0.523599)
bpy.context.view_layer.update()
